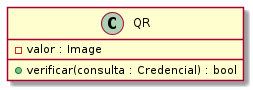

The diagram above was rendered by PlantUML. Its source (embedded in the PNG):
@startuml

class QR {
        - valor : Image

        + verificar(consulta : Credencial) : bool
}

@enduml